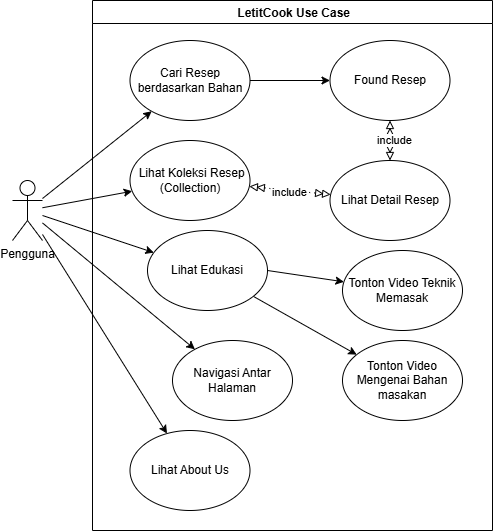

The diagram above was exported from draw.io. Its source (the exported page's mxGraphModel, read from the mxfile embedded in the PNG):
<mxGraphModel dx="1042" dy="562" grid="1" gridSize="10" guides="1" tooltips="1" connect="1" arrows="1" fold="1" page="1" pageScale="1" pageWidth="850" pageHeight="1100" math="0" shadow="0">
  <root>
    <mxCell id="0" />
    <mxCell id="1" parent="0" />
    <mxCell id="toEb8wK-I9Jo7oZ4Ldac-3" style="rounded=0;orthogonalLoop=1;jettySize=auto;html=1;" parent="1" source="1Sw5RoVp8oH_-_J5i1Vo-1" target="1Sw5RoVp8oH_-_J5i1Vo-9" edge="1">
      <mxGeometry relative="1" as="geometry" />
    </mxCell>
    <mxCell id="toEb8wK-I9Jo7oZ4Ldac-6" style="rounded=0;orthogonalLoop=1;jettySize=auto;html=1;" parent="1" source="1Sw5RoVp8oH_-_J5i1Vo-1" target="1Sw5RoVp8oH_-_J5i1Vo-10" edge="1">
      <mxGeometry relative="1" as="geometry" />
    </mxCell>
    <mxCell id="toEb8wK-I9Jo7oZ4Ldac-7" style="rounded=0;orthogonalLoop=1;jettySize=auto;html=1;" parent="1" source="1Sw5RoVp8oH_-_J5i1Vo-1" target="1Sw5RoVp8oH_-_J5i1Vo-11" edge="1">
      <mxGeometry relative="1" as="geometry" />
    </mxCell>
    <mxCell id="toEb8wK-I9Jo7oZ4Ldac-8" style="rounded=0;orthogonalLoop=1;jettySize=auto;html=1;" parent="1" source="1Sw5RoVp8oH_-_J5i1Vo-1" target="1Sw5RoVp8oH_-_J5i1Vo-12" edge="1">
      <mxGeometry relative="1" as="geometry" />
    </mxCell>
    <mxCell id="-NzX8TPYjqj7-HEbaRcF-24" style="rounded=0;orthogonalLoop=1;jettySize=auto;html=1;" edge="1" parent="1" source="1Sw5RoVp8oH_-_J5i1Vo-1" target="-NzX8TPYjqj7-HEbaRcF-23">
      <mxGeometry relative="1" as="geometry" />
    </mxCell>
    <mxCell id="1Sw5RoVp8oH_-_J5i1Vo-1" value="Pengguna" style="shape=umlActor;verticalLabelPosition=bottom;verticalAlign=top;html=1;" parent="1" vertex="1">
      <mxGeometry x="170" y="260" width="30" height="60" as="geometry" />
    </mxCell>
    <mxCell id="1Sw5RoVp8oH_-_J5i1Vo-4" value=" LetitCook Use Case" style="swimlane;" parent="1" vertex="1">
      <mxGeometry x="250" y="80" width="400" height="530" as="geometry">
        <mxRectangle x="340" y="160" width="90" height="30" as="alternateBounds" />
      </mxGeometry>
    </mxCell>
    <mxCell id="-NzX8TPYjqj7-HEbaRcF-5" value="" style="rounded=0;orthogonalLoop=1;jettySize=auto;html=1;startArrow=doubleBlock;startFill=0;endArrow=doubleBlock;endFill=0;dashed=1;dashPattern=1 4;exitX=0.5;exitY=1;exitDx=0;exitDy=0;" edge="1" parent="1Sw5RoVp8oH_-_J5i1Vo-4" source="-NzX8TPYjqj7-HEbaRcF-9" target="-NzX8TPYjqj7-HEbaRcF-4">
      <mxGeometry relative="1" as="geometry">
        <mxPoint x="300" y="130" as="sourcePoint" />
        <mxPoint x="407.6708957416249" y="165.4320685451828" as="targetPoint" />
      </mxGeometry>
    </mxCell>
    <mxCell id="-NzX8TPYjqj7-HEbaRcF-6" value="include" style="edgeLabel;html=1;align=center;verticalAlign=middle;resizable=0;points=[];" vertex="1" connectable="0" parent="-NzX8TPYjqj7-HEbaRcF-5">
      <mxGeometry x="-0.0353" y="3" relative="1" as="geometry">
        <mxPoint x="1" as="offset" />
      </mxGeometry>
    </mxCell>
    <mxCell id="-NzX8TPYjqj7-HEbaRcF-10" value="" style="edgeStyle=orthogonalEdgeStyle;rounded=0;orthogonalLoop=1;jettySize=auto;html=1;" edge="1" parent="1Sw5RoVp8oH_-_J5i1Vo-4" source="1Sw5RoVp8oH_-_J5i1Vo-9" target="-NzX8TPYjqj7-HEbaRcF-9">
      <mxGeometry relative="1" as="geometry" />
    </mxCell>
    <mxCell id="1Sw5RoVp8oH_-_J5i1Vo-9" value="Cari Resep berdasarkan Bahan" style="ellipse;whiteSpace=wrap;html=1;" parent="1Sw5RoVp8oH_-_J5i1Vo-4" vertex="1">
      <mxGeometry x="37.5" y="40" width="120" height="80" as="geometry" />
    </mxCell>
    <mxCell id="-NzX8TPYjqj7-HEbaRcF-7" style="rounded=0;orthogonalLoop=1;jettySize=auto;html=1;dashed=1;dashPattern=1 4;endArrow=doubleBlock;endFill=0;startArrow=doubleBlock;startFill=0;" edge="1" parent="1Sw5RoVp8oH_-_J5i1Vo-4" source="1Sw5RoVp8oH_-_J5i1Vo-10" target="-NzX8TPYjqj7-HEbaRcF-4">
      <mxGeometry relative="1" as="geometry" />
    </mxCell>
    <mxCell id="-NzX8TPYjqj7-HEbaRcF-8" value="include" style="edgeLabel;html=1;align=center;verticalAlign=middle;resizable=0;points=[];" vertex="1" connectable="0" parent="-NzX8TPYjqj7-HEbaRcF-7">
      <mxGeometry x="-0.0317" y="-2" relative="1" as="geometry">
        <mxPoint as="offset" />
      </mxGeometry>
    </mxCell>
    <mxCell id="1Sw5RoVp8oH_-_J5i1Vo-10" value="&amp;nbsp;Lihat Koleksi Resep (Collection)" style="ellipse;whiteSpace=wrap;html=1;" parent="1Sw5RoVp8oH_-_J5i1Vo-4" vertex="1">
      <mxGeometry x="37.5" y="140" width="120" height="80" as="geometry" />
    </mxCell>
    <mxCell id="-NzX8TPYjqj7-HEbaRcF-15" value="" style="rounded=0;orthogonalLoop=1;jettySize=auto;html=1;exitX=1;exitY=0.5;exitDx=0;exitDy=0;" edge="1" parent="1Sw5RoVp8oH_-_J5i1Vo-4" source="1Sw5RoVp8oH_-_J5i1Vo-11" target="-NzX8TPYjqj7-HEbaRcF-14">
      <mxGeometry relative="1" as="geometry">
        <mxPoint x="175" y="280" as="sourcePoint" />
      </mxGeometry>
    </mxCell>
    <mxCell id="-NzX8TPYjqj7-HEbaRcF-18" value="" style="rounded=0;orthogonalLoop=1;jettySize=auto;html=1;" edge="1" parent="1Sw5RoVp8oH_-_J5i1Vo-4" source="1Sw5RoVp8oH_-_J5i1Vo-11" target="-NzX8TPYjqj7-HEbaRcF-17">
      <mxGeometry relative="1" as="geometry" />
    </mxCell>
    <mxCell id="1Sw5RoVp8oH_-_J5i1Vo-11" value="Lihat Edukasi" style="ellipse;whiteSpace=wrap;html=1;" parent="1Sw5RoVp8oH_-_J5i1Vo-4" vertex="1">
      <mxGeometry x="55" y="230" width="120" height="80" as="geometry" />
    </mxCell>
    <mxCell id="1Sw5RoVp8oH_-_J5i1Vo-12" value="Navigasi Antar Halaman" style="ellipse;whiteSpace=wrap;html=1;" parent="1Sw5RoVp8oH_-_J5i1Vo-4" vertex="1">
      <mxGeometry x="80" y="340" width="120" height="80" as="geometry" />
    </mxCell>
    <mxCell id="-NzX8TPYjqj7-HEbaRcF-4" value="Lihat Detail Resep" style="ellipse;whiteSpace=wrap;html=1;" vertex="1" parent="1Sw5RoVp8oH_-_J5i1Vo-4">
      <mxGeometry x="237.5" y="160" width="120" height="80" as="geometry" />
    </mxCell>
    <mxCell id="-NzX8TPYjqj7-HEbaRcF-9" value="Found Resep" style="ellipse;whiteSpace=wrap;html=1;" vertex="1" parent="1Sw5RoVp8oH_-_J5i1Vo-4">
      <mxGeometry x="237.5" y="40" width="120" height="80" as="geometry" />
    </mxCell>
    <mxCell id="-NzX8TPYjqj7-HEbaRcF-14" value="Tonton Video Teknik Memasak" style="ellipse;whiteSpace=wrap;html=1;" vertex="1" parent="1Sw5RoVp8oH_-_J5i1Vo-4">
      <mxGeometry x="250" y="250" width="120" height="80" as="geometry" />
    </mxCell>
    <mxCell id="-NzX8TPYjqj7-HEbaRcF-17" value="Tonton Video Mengenai Bahan masakan" style="ellipse;whiteSpace=wrap;html=1;" vertex="1" parent="1Sw5RoVp8oH_-_J5i1Vo-4">
      <mxGeometry x="250" y="340" width="120" height="80" as="geometry" />
    </mxCell>
    <mxCell id="-NzX8TPYjqj7-HEbaRcF-23" value="Lihat About Us" style="ellipse;whiteSpace=wrap;html=1;" vertex="1" parent="1Sw5RoVp8oH_-_J5i1Vo-4">
      <mxGeometry x="37.5" y="430" width="120" height="80" as="geometry" />
    </mxCell>
  </root>
</mxGraphModel>